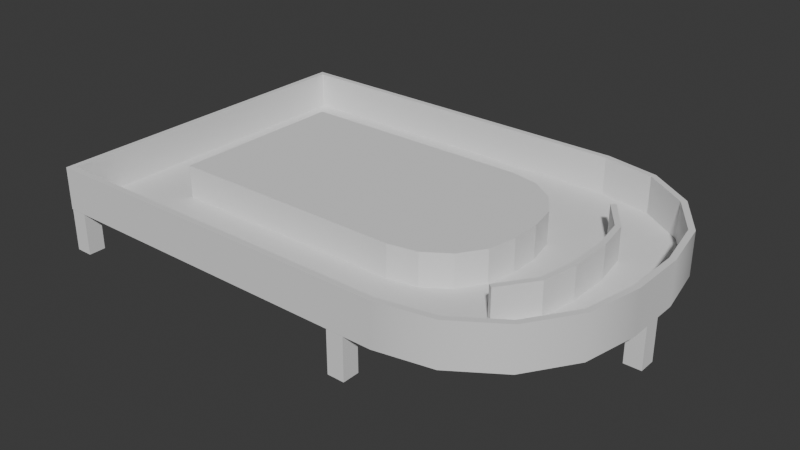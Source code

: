 # Source: WaterTable2.blend  (saved by Blender 4.1.24; exported with 4.5.12 LTS)
import bpy
from mathutils import Matrix  # noqa: F401  (used for matrix-valued properties, if any)

bpy.ops.wm.read_factory_settings(use_empty=True)
scene = bpy.context.scene
scene.name = 'Scene'

# ---- collections
col_collection = bpy.data.collections.new('Collection'); scene.collection.children.link(col_collection)

# ---- world
world_world = bpy.data.worlds.new('World'); scene.world = world_world
world_world.use_nodes = True; world_world.node_tree.nodes.clear()
_N = world_world.node_tree.nodes; _L = world_world.node_tree.links
n0 = _N.new('ShaderNodeOutputWorld'); n0.name = 'World Output'; n0.location = (300, 300)
n1 = _N.new('ShaderNodeBackground'); n1.name = 'Background'; n1.location = (10, 300)
n1.inputs[0].default_value = (0.05088, 0.05088, 0.05088, 1.0)
_L.new(n1.outputs[0], n0.inputs[0])
n0.is_active_output = True
world_world.color = (0.05088, 0.05088, 0.05088)
world_world.use_sun_shadow = False
world_world.sun_shadow_jitter_overblur = 0.0

# ---- meshes
me_cube_004 = bpy.data.meshes.new('Cube.004')
me_cube_004.from_pydata([(-4.0, -4.0, 1.0), (-3.863, -3.863, 2.0), (-4.0, 4.0, 1.0), (-3.863, 3.863, 2.0), (8.0, -0.6568, 1.0), (4.657, -4.0, 1.0), (7.746, -1.936, 1.0), (7.021, -3.021, 1.0), (5.936, -3.746, 1.0), (4.643, -3.863, 2.0), (5.883, -3.617, 2.0), (6.922, -2.922, 2.0), (4.657, 4.0, 1.0), (8.0, 0.6568, 1.0), (5.936, 3.746, 1.0), (7.021, 3.021, 1.0), (7.746, 1.936, 1.0), (7.863, 0.6433, 2.0), (4.643, 3.863, 2.0), (5.883, 3.617, 2.0), (-4.0, -4.0, 2.0), (-4.0, 4.0, 2.0), (7.746, 1.936, 2.0), (8.0, 0.6568, 2.0), (7.021, 3.021, 2.0), (5.936, 3.746, 2.0), (4.657, 4.0, 2.0), (5.936, -3.746, 2.0), (4.657, -4.0, 2.0), (7.021, -3.021, 2.0), (7.746, -1.936, 2.0), (8.0, -0.6568, 2.0), (-3.863, -3.863, 1.137), (-3.863, 3.863, 1.137), (7.617, 1.883, 1.137), (7.863, 0.6433, 1.137), (6.922, 2.922, 1.137), (5.883, 3.617, 1.137), (4.643, 3.863, 1.137), (5.883, -3.617, 1.137), (4.643, -3.863, 1.137), (7.863, -0.6433, 1.137), (7.617, 1.883, 2.0), (6.922, 2.922, 2.0), (7.617, -1.883, 2.0), (7.863, -0.6433, 2.0), (7.617, -1.883, 1.137), (6.922, -2.922, 1.137), (6.47, 1.366, 1.9), (5.9, -2.172, 1.9), (6.62, 0.5111, 1.9), (5.9, 2.172, 1.9), (6.62, -0.5111, 1.137), (6.492, 0.4999, 1.9), (5.795, 2.098, 1.9), (6.492, -0.4999, 1.9), (5.795, 2.098, 1.137), (5.795, -2.098, 1.137), (6.62, -0.5111, 1.9), (6.47, -1.366, 1.137), (5.9, -2.172, 1.137), (6.47, -1.366, 1.9), (6.47, 1.366, 1.137), (6.62, 0.5111, 1.137), (5.9, 2.172, 1.137), (6.351, -1.317, 1.9), (6.351, 1.317, 1.137), (6.351, 1.317, 1.9), (5.795, -2.098, 1.9), (6.492, 0.4999, 1.137), (6.351, -1.317, 1.137), (6.492, -0.4999, 1.137)], [], [(0, 20, 21, 2), (5, 28, 20, 0), (18, 3, 33, 38), (13, 23, 31, 4), (2, 21, 26, 12), (23, 13, 16, 22), (22, 16, 15, 24), (24, 15, 14, 25), (25, 14, 12, 26), (28, 5, 8, 27), (27, 8, 7, 29), (29, 7, 6, 30), (30, 6, 4, 31), (2, 12, 14, 15, 16, 13, 4, 6, 7, 8, 5, 0), (1, 3, 21, 20), (42, 17, 23, 22), (43, 42, 22, 24), (19, 43, 24, 25), (18, 19, 25, 26), (10, 9, 28, 27), (11, 10, 27, 29), (44, 11, 29, 30), (45, 44, 30, 31), (17, 45, 31, 23), (9, 1, 20, 28), (3, 18, 26, 21), (9, 10, 39, 40), (10, 11, 47, 39), (43, 19, 37, 36), (1, 9, 40, 32), (3, 1, 32, 33), (19, 18, 38, 37), (51, 64, 56, 54), (59, 60, 57, 70), (50, 48, 67, 53), (61, 58, 55, 65), (64, 62, 66, 56), (53, 67, 66, 69), (65, 55, 71, 70), (67, 54, 56, 66), (55, 53, 69, 71), (68, 65, 70, 57), (58, 50, 53, 55), (48, 51, 54, 67), (52, 59, 70, 71), (60, 49, 68, 57), (49, 61, 65, 68), (63, 52, 71, 69), (64, 51, 48, 62), (62, 48, 50, 63), (63, 50, 58, 52), (52, 58, 61, 59), (59, 61, 49, 60), (42, 43, 36, 34), (17, 42, 34, 35), (45, 17, 35, 41), (44, 45, 41, 46), (11, 44, 46, 47), (62, 63, 69, 66)])
_uv = me_cube_004.uv_layers.new(name='UVMap')
_uv.uv.foreach_set('vector', [0.375, 0.0, 0.625, 0.0, 0.625, 0.25, 0.375, 0.25, 0.375, 0.8196, 0.625, 0.8196, 0.625, 1.0, 0.375, 1.0, 0.6949, 0.5043, 0.8722, 0.5043, 0.8722, 0.5043, 0.6949, 0.5043, 0.375, 0.6045, 0.625, 0.6045, 0.625, 0.6455, 0.375, 0.6455, 0.375, 0.25, 0.625, 0.25, 0.625, 0.4304, 0.375, 0.4304, 0.625, 0.6045, 0.375, 0.6045, 0.375, 0.5645, 0.625, 0.5645, 0.625, 0.5645, 0.375, 0.5645, 0.375, 0.5, 0.625, 0.5, 0.625, 0.5, 0.375, 0.5, 0.375, 0.457, 0.625, 0.457, 0.625, 0.457, 0.375, 0.457, 0.375, 0.4304, 0.625, 0.4304, 0.625, 0.8196, 0.375, 0.8196, 0.375, 0.793, 0.625, 0.793, 0.625, 0.793, 0.375, 0.793, 0.375, 0.75, 0.625, 0.75, 0.625, 0.75, 0.375, 0.75, 0.375, 0.6855, 0.625, 0.6855, 0.625, 0.6855, 0.375, 0.6855, 0.375, 0.6455, 0.625, 0.6455, 0.125, 0.5, 0.3054, 0.5, 0.332, 0.508, 0.3546, 0.5306, 0.3697, 0.5645, 0.375, 0.6045, 0.375, 0.6455, 0.3697, 0.6855, 0.3546, 0.7194, 0.332, 0.742, 0.3054, 0.75, 0.125, 0.75, 0.8722, 0.7457, 0.8722, 0.5043, 0.875, 0.5, 0.875, 0.75, 0.633, 0.5662, 0.6278, 0.6049, 0.625, 0.6045, 0.6303, 0.5645, 0.6475, 0.5337, 0.633, 0.5662, 0.6303, 0.5645, 0.6454, 0.5306, 0.6691, 0.512, 0.6475, 0.5337, 0.6454, 0.5306, 0.668, 0.508, 0.6949, 0.5043, 0.6691, 0.512, 0.668, 0.508, 0.6946, 0.5, 0.6691, 0.738, 0.6949, 0.7457, 0.6946, 0.75, 0.668, 0.742, 0.6475, 0.7163, 0.6691, 0.738, 0.668, 0.742, 0.6454, 0.7194, 0.633, 0.6838, 0.6475, 0.7163, 0.6454, 0.7194, 0.6303, 0.6855, 0.6278, 0.6451, 0.633, 0.6838, 0.6303, 0.6855, 0.625, 0.6455, 0.6278, 0.6049, 0.6278, 0.6451, 0.625, 0.6455, 0.625, 0.6045, 0.6949, 0.7457, 0.8722, 0.7457, 0.875, 0.75, 0.6946, 0.75, 0.8722, 0.5043, 0.6949, 0.5043, 0.6946, 0.5, 0.875, 0.5, 0.6949, 0.7457, 0.6691, 0.738, 0.6691, 0.738, 0.6949, 0.7457, 0.6691, 0.738, 0.6475, 0.7163, 0.6475, 0.7163, 0.6691, 0.738, 0.6475, 0.5337, 0.6691, 0.512, 0.6691, 0.512, 0.6475, 0.5337, 0.8722, 0.7457, 0.6949, 0.7457, 0.6949, 0.7457, 0.8722, 0.7457, 0.8722, 0.5043, 0.8722, 0.7457, 0.8722, 0.7457, 0.8722, 0.5043, 0.6691, 0.512, 0.6949, 0.5043, 0.6949, 0.5043, 0.6691, 0.512, 0.0, 0.0, 0.0, 0.0, 0.0, 0.0, 0.0, 0.0, 0.633, 0.6838, 0.6475, 0.7163, 0.6475, 0.7163, 0.633, 0.6838, 0.0, 0.0, 0.0, 0.0, 0.0, 0.0, 0.0, 0.0, 0.0, 0.0, 0.0, 0.0, 0.0, 0.0, 0.0, 0.0, 0.6475, 0.5337, 0.633, 0.5662, 0.633, 0.5662, 0.6475, 0.5337, 0.6278, 0.6049, 0.633, 0.5662, 0.633, 0.5662, 0.6278, 0.6049, 0.633, 0.6838, 0.6278, 0.6451, 0.6278, 0.6451, 0.633, 0.6838, 0.633, 0.5662, 0.6475, 0.5337, 0.6475, 0.5337, 0.633, 0.5662, 0.6278, 0.6451, 0.6278, 0.6049, 0.6278, 0.6049, 0.6278, 0.6451, 0.6475, 0.7163, 0.633, 0.6838, 0.633, 0.6838, 0.6475, 0.7163, 0.0, 0.0, 0.0, 0.0, 0.0, 0.0, 0.0, 0.0, 0.0, 0.0, 0.0, 0.0, 0.0, 0.0, 0.0, 0.0, 0.6278, 0.6451, 0.633, 0.6838, 0.633, 0.6838, 0.6278, 0.6451, 0.0, 0.0, 0.0, 0.0, 0.0, 0.0, 0.0, 0.0, 0.0, 0.0, 0.0, 0.0, 0.0, 0.0, 0.0, 0.0, 0.6278, 0.6049, 0.6278, 0.6451, 0.6278, 0.6451, 0.6278, 0.6049, 0.0, 0.0, 0.0, 0.0, 0.0, 0.0, 0.0, 0.0, 0.0, 0.0, 0.0, 0.0, 0.0, 0.0, 0.0, 0.0, 0.0, 0.0, 0.0, 0.0, 0.0, 0.0, 0.0, 0.0, 0.0, 0.0, 0.0, 0.0, 0.0, 0.0, 0.0, 0.0, 0.0, 0.0, 0.0, 0.0, 0.0, 0.0, 0.0, 0.0, 0.633, 0.5662, 0.6475, 0.5337, 0.6475, 0.5337, 0.633, 0.5662, 0.6278, 0.6049, 0.633, 0.5662, 0.633, 0.5662, 0.6278, 0.6049, 0.6278, 0.6451, 0.6278, 0.6049, 0.6278, 0.6049, 0.6278, 0.6451, 0.633, 0.6838, 0.6278, 0.6451, 0.6278, 0.6451, 0.633, 0.6838, 0.6475, 0.7163, 0.633, 0.6838, 0.633, 0.6838, 0.6475, 0.7163, 0.633, 0.5662, 0.6278, 0.6049, 0.6278, 0.6049, 0.633, 0.5662])
me_cube_004.update()
me_cube_004.normals_split_custom_set([tuple(v) for v in zip(*[iter([-1.0, 0.0, 0.0, -1.0, 0.0, 0.0, -1.0, 0.0, 0.0, -1.0, 0.0, 0.0, 0.0, -1.0, 0.0, 0.0, -1.0, 0.0, 0.0, -1.0, 0.0, 0.0, -1.0, 0.0, 0.0, -1.0, 0.0, 0.0, -1.0, 0.0, 0.0, -1.0, 0.0, 0.0, -1.0, 0.0, 1.0, 0.0, 0.0, 1.0, 0.0, 0.0, 1.0, 0.0, 0.0, 1.0, 0.0, 0.0, 0.0, 1.0, 0.0, 0.0, 1.0, 0.0, 0.0, 1.0, 0.0, 0.0, 1.0, 0.0, 1.0, 0.001048, -9.315e-06, 1.0, 0.001048, 9.271e-06, 0.9243, 0.3817, 9.315e-06, 0.9243, 0.3817, -9.271e-06, 0.9235, 0.3837, -9.315e-06, 0.9235, 0.3837, 9.271e-06, 0.7078, 0.7064, 9.315e-06, 0.7078, 0.7064, -9.271e-06, 0.7064, 0.7078, -9.315e-06, 0.7064, 0.7078, 9.271e-06, 0.3837, 0.9235, 9.315e-06, 0.3837, 0.9235, -6.512e-05, 0.3817, 0.9243, -9.315e-06, 0.3817, 0.9243, 9.271e-06, 0.001049, 1.0, 9.315e-06, 0.001049, 1.0, -9.271e-06, 0.001049, -1.0, -9.315e-06, 0.001049, -1.0, 9.271e-06, 0.3817, -0.9243, 9.315e-06, 0.3817, -0.9243, -9.271e-06, 0.3837, -0.9235, -9.315e-06, 0.3837, -0.9235, 6.512e-05, 0.7064, -0.7078, 9.315e-06, 0.7064, -0.7078, -9.271e-06, 0.7078, -0.7064, -9.315e-06, 0.7078, -0.7064, 9.271e-06, 0.9235, -0.3837, 9.315e-06, 0.9235, -0.3837, -9.271e-06, 0.9243, -0.3817, -9.315e-06, 0.9243, -0.3817, 9.271e-06, 1.0, -0.001048, 9.315e-06, 1.0, -0.001048, -9.271e-06, -6.568e-09, 0.0, -1.0, -6.568e-09, 0.0, -1.0, -6.568e-09, 0.0, -1.0, -6.568e-09, 0.0, -1.0, -6.568e-09, 0.0, -1.0, -6.568e-09, 0.0, -1.0, -6.568e-09, 0.0, -1.0, -6.568e-09, 0.0, -1.0, -6.568e-09, 0.0, -1.0, -6.568e-09, 0.0, -1.0, -6.568e-09, 0.0, -1.0, -6.568e-09, 0.0, -1.0, 0.0, 0.0, 1.0, 0.0, 0.0, 1.0, 0.0, 0.0, 1.0, 0.0, 0.0, 1.0, 1.358e-06, 0.0, 1.0, 1.358e-06, 0.0, 1.0, 1.358e-06, 0.0, 1.0, 1.358e-06, 0.0, 1.0, 0.0, 0.0, 1.0, 0.0, 0.0, 1.0, 0.0, 0.0, 1.0, 0.0, 0.0, 1.0, 0.0, 0.0, 1.0, 0.0, 0.0, 1.0, 0.0, 0.0, 1.0, 0.0, 0.0, 1.0, 0.0, 0.0, 1.0, 0.0, 0.0, 1.0, 0.0, 0.0, 1.0, 0.0, 0.0, 1.0, 0.0, 0.0, 1.0, 0.0, 0.0, 1.0, 0.0, 0.0, 1.0, 0.0, 0.0, 1.0, 0.0, 0.0, 1.0, 0.0, 0.0, 1.0, 0.0, 0.0, 1.0, 0.0, 0.0, 1.0, 0.0, 0.0, 1.0, 0.0, 0.0, 1.0, 0.0, 0.0, 1.0, 0.0, 0.0, 1.0, 1.358e-06, 0.0, 1.0, 1.358e-06, 0.0, 1.0, 1.358e-06, 0.0, 1.0, 1.358e-06, 0.0, 1.0, 0.0, 0.0, 1.0, 0.0, 0.0, 1.0, 0.0, 0.0, 1.0, 0.0, 0.0, 1.0, 0.0, 0.0, 1.0, 0.0, 0.0, 1.0, 0.0, 0.0, 1.0, 0.0, 0.0, 1.0, 0.0, 0.0, 1.0, 0.0, 0.0, 1.0, 0.0, 0.0, 1.0, 0.0, 0.0, 1.0, -0.1951, 0.9808, 0.0, -0.1951, 0.9808, 0.0, -0.1951, 0.9808, 0.0, -0.1951, 0.9808, 0.0, -0.5556, 0.8315, 0.0, -0.5556, 0.8315, 0.0, -0.5556, 0.8315, 0.0, -0.5556, 0.8315, 0.0, -0.5556, -0.8315, 0.0, -0.5556, -0.8315, 0.0, -0.5556, -0.8315, 0.0, -0.5556, -0.8315, 0.0, 0.0, 1.0, 0.0, 0.0, 1.0, 0.0, 0.0, 1.0, 0.0, 0.0, 1.0, 0.0, 1.0, 0.0, 0.0, 1.0, 0.0, 0.0, 1.0, 0.0, 0.0, 1.0, 0.0, 0.0, -0.1951, -0.9808, 0.0, -0.1951, -0.9808, 0.0, -0.1951, -0.9808, 0.0, -0.1951, -0.9808, 0.0, -0.5772, 0.8166, 0.0, -0.5772, 0.8166, 0.0, -0.5772, 0.8166, 0.0, -0.5772, 0.8166, 0.0, -4.813e-07, 0.0, -1.0, -4.813e-07, 0.0, -1.0, -4.813e-07, 0.0, -1.0, -4.813e-07, 0.0, -1.0, 0.0, 0.0, 1.0, 0.0, 0.0, 1.0, 0.0, 0.0, 1.0, 0.0, 0.0, 1.0, -1.106e-06, 0.0, 1.0, -1.106e-06, 0.0, 1.0, -1.106e-06, 0.0, 1.0, -1.106e-06, 0.0, 1.0, -4.813e-07, 0.0, -1.0, -4.813e-07, 0.0, -1.0, -4.813e-07, 0.0, -1.0, -4.813e-07, 0.0, -1.0, -0.9855, -0.17, 0.0, -0.9855, -0.17, 0.0, -0.9855, -0.17, 0.0, -0.9855, -0.17, 0.0, -0.9855, 0.17, 0.0, -0.9855, 0.17, 0.0, -0.9855, 0.17, 0.0, -0.9855, 0.17, 0.0, -0.8147, -0.5799, 0.0, -0.8147, -0.5799, 0.0, -0.8147, -0.5799, 0.0, -0.8147, -0.5799, 0.0, -1.0, 0.0, 0.0, -1.0, 0.0, 0.0, -1.0, 0.0, 0.0, -1.0, 0.0, 0.0, -0.8147, 0.5799, 0.0, -0.8147, 0.5799, 0.0, -0.8147, 0.5799, 0.0, -0.8147, 0.5799, 0.0, 9.186e-07, 0.0, 1.0, 9.186e-07, 0.0, 1.0, 9.186e-07, 0.0, 1.0, 9.186e-07, 0.0, 1.0, 9.627e-07, 0.0, 1.0, 9.627e-07, 0.0, 1.0, 9.627e-07, 0.0, 1.0, 9.627e-07, 0.0, 1.0, 0.0, 0.0, -1.0, 0.0, 0.0, -1.0, 0.0, 0.0, -1.0, 0.0, 0.0, -1.0, -0.5772, -0.8166, 0.0, -0.5772, -0.8166, 0.0, -0.5772, -0.8166, 0.0, -0.5772, -0.8166, 0.0, 9.627e-07, 0.0, 1.0, 9.627e-07, 0.0, 1.0, 9.627e-07, 0.0, 1.0, 9.627e-07, 0.0, 1.0, 0.0, 0.0, -1.0, 0.0, 0.0, -1.0, 0.0, 0.0, -1.0, 0.0, 0.0, -1.0, 0.8166, 0.5772, 0.0, 0.8166, 0.5772, 0.0, 0.8166, 0.5772, 0.0, 0.8166, 0.5772, 0.0, 0.9849, 0.1731, 0.0, 0.9849, 0.1731, 0.0, 0.9849, 0.1731, 0.0, 0.9849, 0.1731, 0.0, 1.0, 0.0, 0.0, 1.0, 0.0, 0.0, 1.0, 0.0, 0.0, 1.0, 0.0, 0.0, 0.9849, -0.1731, 0.0, 0.9849, -0.1731, 0.0, 0.9849, -0.1731, 0.0, 0.9849, -0.1731, 0.0, 0.8166, -0.5772, 0.0, 0.8166, -0.5772, 0.0, 0.8166, -0.5772, 0.0, 0.8166, -0.5772, 0.0, -0.8315, -0.5556, 0.0, -0.8315, -0.5556, 0.0, -0.8315, -0.5556, 0.0, -0.8315, -0.5556, 0.0, -0.9808, -0.1951, 0.0, -0.9808, -0.1951, 0.0, -0.9808, -0.1951, 0.0, -0.9808, -0.1951, 0.0, -1.0, 0.0, 0.0, -1.0, 0.0, 0.0, -1.0, 0.0, 0.0, -1.0, 0.0, 0.0, -0.9808, 0.1951, 0.0, -0.9808, 0.1951, 0.0, -0.9808, 0.1951, 0.0, -0.9808, 0.1951, 0.0, -0.8315, 0.5556, 0.0, -0.8315, 0.5556, 0.0, -0.8315, 0.5556, 0.0, -0.8315, 0.5556, 0.0, 0.0, 0.0, -1.0, 0.0, 0.0, -1.0, 0.0, 0.0, -1.0, 0.0, 0.0, -1.0])] * 3)])
me_cube_005 = bpy.data.meshes.new('Cube.005')
me_cube_005.from_pydata([(-5.702, -3.863, 1.137), (-5.702, 3.863, 1.137), (7.617, 1.883, 1.137), (7.863, 0.6433, 1.137), (6.922, 2.922, 1.137), (5.883, 3.617, 1.137), (4.643, 3.863, 1.137), (5.883, -3.617, 1.137), (4.643, -3.863, 1.137), (6.922, -2.922, 1.137), (7.617, -1.883, 1.137), (7.863, -0.6433, 1.137), (-5.702, -3.863, 2.572), (-5.702, 3.863, 2.572), (7.617, 1.883, 2.572), (7.863, 0.6433, 2.572), (6.922, 2.922, 2.572), (5.883, 3.617, 2.572), (4.643, 3.863, 2.572), (5.883, -3.617, 2.572), (4.643, -3.863, 2.572), (6.922, -2.922, 2.572), (7.617, -1.883, 2.572), (7.863, -0.6433, 2.572)], [], [(3, 11, 10, 9, 7, 8, 0, 1, 6, 5, 4, 2), (15, 14, 16, 17, 18, 13, 12, 20, 19, 21, 22, 23), (1, 0, 12, 13), (9, 10, 22, 21), (5, 6, 18, 17), (6, 1, 13, 18), (3, 2, 14, 15), (10, 11, 23, 22), (8, 7, 19, 20), (2, 4, 16, 14), (11, 3, 15, 23), (7, 9, 21, 19), (4, 5, 17, 16), (0, 8, 20, 12)])
_uv = me_cube_005.uv_layers.new(name='UVMap')
_uv.uv.foreach_set('vector', [0.6278, 0.6049, 0.6278, 0.6451, 0.633, 0.6838, 0.6475, 0.7163, 0.6691, 0.738, 0.6949, 0.7457, 0.8722, 0.7457, 0.8722, 0.5043, 0.6949, 0.5043, 0.6691, 0.512, 0.6475, 0.5337, 0.633, 0.5662, 0.6278, 0.6049, 0.633, 0.5662, 0.6475, 0.5337, 0.6691, 0.512, 0.6949, 0.5043, 0.8722, 0.5043, 0.8722, 0.7457, 0.6949, 0.7457, 0.6691, 0.738, 0.6475, 0.7163, 0.633, 0.6838, 0.6278, 0.6451, 0.8722, 0.5043, 0.8722, 0.7457, 0.8722, 0.7457, 0.8722, 0.5043, 0.6475, 0.7163, 0.633, 0.6838, 0.633, 0.6838, 0.6475, 0.7163, 0.6691, 0.512, 0.6949, 0.5043, 0.6949, 0.5043, 0.6691, 0.512, 0.6949, 0.5043, 0.8722, 0.5043, 0.8722, 0.5043, 0.6949, 0.5043, 0.6278, 0.6049, 0.633, 0.5662, 0.633, 0.5662, 0.6278, 0.6049, 0.633, 0.6838, 0.6278, 0.6451, 0.6278, 0.6451, 0.633, 0.6838, 0.6949, 0.7457, 0.6691, 0.738, 0.6691, 0.738, 0.6949, 0.7457, 0.633, 0.5662, 0.6475, 0.5337, 0.6475, 0.5337, 0.633, 0.5662, 0.6278, 0.6451, 0.6278, 0.6049, 0.6278, 0.6049, 0.6278, 0.6451, 0.6691, 0.738, 0.6475, 0.7163, 0.6475, 0.7163, 0.6691, 0.738, 0.6475, 0.5337, 0.6691, 0.512, 0.6691, 0.512, 0.6475, 0.5337, 0.8722, 0.7457, 0.6949, 0.7457, 0.6949, 0.7457, 0.8722, 0.7457])
me_cube_005.update()
me_cube_005.normals_split_custom_set([tuple(v) for v in zip(*[iter([4.77e-09, 0.0, -1.0, 4.77e-09, 0.0, -1.0, 4.77e-09, 0.0, -1.0, 4.77e-09, 0.0, -1.0, 4.77e-09, 0.0, -1.0, 4.77e-09, 0.0, -1.0, 4.77e-09, 0.0, -1.0, 4.77e-09, 0.0, -1.0, 4.77e-09, 0.0, -1.0, 4.77e-09, 0.0, -1.0, 4.77e-09, 0.0, -1.0, 4.77e-09, 0.0, -1.0, 0.0, 0.0, 1.0, 0.0, 0.0, 1.0, 0.0, 0.0, 1.0, 0.0, 0.0, 1.0, 0.0, 0.0, 1.0, 0.0, 0.0, 1.0, 0.0, 0.0, 1.0, 0.0, 0.0, 1.0, 0.0, 0.0, 1.0, 0.0, 0.0, 1.0, 0.0, 0.0, 1.0, 0.0, 0.0, 1.0, -1.0, 0.0, 0.0, -1.0, 0.0, 0.0, -1.0, 0.0, 0.0, -1.0, 0.0, 0.0, 0.8315, -0.5556, 0.0, 0.8315, -0.5556, 0.0, 0.8315, -0.5556, 0.0, 0.8315, -0.5556, 0.0, 0.1951, 0.9808, 0.0, 0.1951, 0.9808, 0.0, 0.1951, 0.9808, 0.0, 0.1951, 0.9808, 0.0, 0.0, 1.0, 0.0, 0.0, 1.0, 0.0, 0.0, 1.0, 0.0, 0.0, 1.0, 0.0, 0.9808, 0.1951, 0.0, 0.9808, 0.1951, 0.0, 0.9808, 0.1951, 0.0, 0.9808, 0.1951, 0.0, 0.9808, -0.1951, 0.0, 0.9808, -0.1951, 0.0, 0.9808, -0.1951, 0.0, 0.9808, -0.1951, 0.0, 0.1951, -0.9808, 0.0, 0.1951, -0.9808, 0.0, 0.1951, -0.9808, 0.0, 0.1951, -0.9808, 0.0, 0.8315, 0.5556, 0.0, 0.8315, 0.5556, 0.0, 0.8315, 0.5556, 0.0, 0.8315, 0.5556, 0.0, 1.0, 0.0, 0.0, 1.0, 0.0, 0.0, 1.0, 0.0, 0.0, 1.0, 0.0, 0.0, 0.5556, -0.8315, 0.0, 0.5556, -0.8315, 0.0, 0.5556, -0.8315, 0.0, 0.5556, -0.8315, 0.0, 0.5556, 0.8315, 0.0, 0.5556, 0.8315, 0.0, 0.5556, 0.8315, 0.0, 0.5556, 0.8315, 0.0, 0.0, -1.0, 0.0, 0.0, -1.0, 0.0, 0.0, -1.0, 0.0, 0.0, -1.0, 0.0])] * 3)])
me_cube_006 = bpy.data.meshes.new('Cube.006')
me_cube_006.from_pydata([(-1.0, -1.0, -1.0), (-1.0, -1.0, 4.0), (-1.0, 1.0, -1.0), (-1.0, 1.0, 4.0), (1.0, -1.0, -1.0), (1.0, -1.0, 4.0), (1.0, 1.0, -1.0), (1.0, 1.0, 4.0), (38.9, -1.0, -1.0), (38.9, -1.0, 4.0), (38.9, 1.0, -1.0), (38.9, 1.0, 4.0), (36.9, -1.0, -1.0), (36.9, -1.0, 4.0), (36.9, 1.0, -1.0), (36.9, 1.0, 4.0), (-1.0, 38.9, -1.0), (-1.0, 38.9, 4.0), (-1.0, 36.9, -1.0), (-1.0, 36.9, 4.0), (1.0, 38.9, -1.0), (1.0, 38.9, 4.0), (1.0, 36.9, -1.0), (1.0, 36.9, 4.0), (38.9, 38.9, -1.0), (38.9, 38.9, 4.0), (38.9, 36.9, -1.0), (38.9, 36.9, 4.0), (36.9, 38.9, -1.0), (36.9, 38.9, 4.0), (36.9, 36.9, -1.0), (36.9, 36.9, 4.0), (58.86, 18.0, -1.0), (58.86, 18.0, 4.0), (58.86, 20.0, -1.0), (58.86, 20.0, 4.0), (56.86, 18.0, -1.0), (56.86, 18.0, 4.0), (56.86, 20.0, -1.0), (56.86, 20.0, 4.0)], [], [(0, 1, 3, 2), (2, 3, 7, 6), (6, 7, 5, 4), (4, 5, 1, 0), (2, 6, 4, 0), (7, 3, 1, 5), (8, 10, 11, 9), (10, 14, 15, 11), (14, 12, 13, 15), (12, 8, 9, 13), (10, 8, 12, 14), (15, 13, 9, 11), (16, 18, 19, 17), (18, 22, 23, 19), (22, 20, 21, 23), (20, 16, 17, 21), (18, 16, 20, 22), (23, 21, 17, 19), (24, 25, 27, 26), (26, 27, 31, 30), (30, 31, 29, 28), (28, 29, 25, 24), (26, 30, 28, 24), (31, 27, 25, 29), (32, 34, 35, 33), (34, 38, 39, 35), (38, 36, 37, 39), (36, 32, 33, 37), (34, 32, 36, 38), (39, 37, 33, 35)])
_uv = me_cube_006.uv_layers.new(name='UVMap')
_uv.uv.foreach_set('vector', [0.375, 0.0, 0.625, 0.0, 0.625, 0.25, 0.375, 0.25, 0.375, 0.25, 0.625, 0.25, 0.625, 0.5, 0.375, 0.5, 0.375, 0.5, 0.625, 0.5, 0.625, 0.75, 0.375, 0.75, 0.375, 0.75, 0.625, 0.75, 0.625, 1.0, 0.375, 1.0, 0.125, 0.5, 0.375, 0.5, 0.375, 0.75, 0.125, 0.75, 0.625, 0.5, 0.875, 0.5, 0.875, 0.75, 0.625, 0.75, 0.375, 0.0, 0.375, 0.25, 0.625, 0.25, 0.625, 0.0, 0.375, 0.25, 0.375, 0.5, 0.625, 0.5, 0.625, 0.25, 0.375, 0.5, 0.375, 0.75, 0.625, 0.75, 0.625, 0.5, 0.375, 0.75, 0.375, 1.0, 0.625, 1.0, 0.625, 0.75, 0.125, 0.5, 0.125, 0.75, 0.375, 0.75, 0.375, 0.5, 0.625, 0.5, 0.625, 0.75, 0.875, 0.75, 0.875, 0.5, 0.375, 0.0, 0.375, 0.25, 0.625, 0.25, 0.625, 0.0, 0.375, 0.25, 0.375, 0.5, 0.625, 0.5, 0.625, 0.25, 0.375, 0.5, 0.375, 0.75, 0.625, 0.75, 0.625, 0.5, 0.375, 0.75, 0.375, 1.0, 0.625, 1.0, 0.625, 0.75, 0.125, 0.5, 0.125, 0.75, 0.375, 0.75, 0.375, 0.5, 0.625, 0.5, 0.625, 0.75, 0.875, 0.75, 0.875, 0.5, 0.375, 0.0, 0.625, 0.0, 0.625, 0.25, 0.375, 0.25, 0.375, 0.25, 0.625, 0.25, 0.625, 0.5, 0.375, 0.5, 0.375, 0.5, 0.625, 0.5, 0.625, 0.75, 0.375, 0.75, 0.375, 0.75, 0.625, 0.75, 0.625, 1.0, 0.375, 1.0, 0.125, 0.5, 0.375, 0.5, 0.375, 0.75, 0.125, 0.75, 0.625, 0.5, 0.875, 0.5, 0.875, 0.75, 0.625, 0.75, 0.375, 0.0, 0.375, 0.25, 0.625, 0.25, 0.625, 0.0, 0.375, 0.25, 0.375, 0.5, 0.625, 0.5, 0.625, 0.25, 0.375, 0.5, 0.375, 0.75, 0.625, 0.75, 0.625, 0.5, 0.375, 0.75, 0.375, 1.0, 0.625, 1.0, 0.625, 0.75, 0.125, 0.5, 0.125, 0.75, 0.375, 0.75, 0.375, 0.5, 0.625, 0.5, 0.625, 0.75, 0.875, 0.75, 0.875, 0.5])
me_cube_006.update()
me_cube_008 = bpy.data.meshes.new('Cube.008')
me_cube_008.from_pydata([(-3.863, -3.863, 1.137), (-3.863, 3.863, 1.137), (7.617, 1.883, 1.137), (7.863, 0.6433, 1.137), (6.922, 2.922, 1.137), (5.883, 3.617, 1.137), (4.643, 3.863, 1.137), (5.883, -3.617, 1.137), (4.643, -3.863, 1.137), (7.863, -0.6433, 1.137), (7.617, -1.883, 1.137), (6.922, -2.922, 1.137)], [], [(3, 2, 4, 5, 6, 1, 0, 8, 7, 11, 10, 9)])
_uv = me_cube_008.uv_layers.new(name='UVMap')
_uv.uv.foreach_set('vector', [0.6278, 0.6049, 0.633, 0.5662, 0.6475, 0.5337, 0.6691, 0.512, 0.6949, 0.5043, 0.8722, 0.5043, 0.8722, 0.7457, 0.6949, 0.7457, 0.6691, 0.738, 0.6475, 0.7163, 0.633, 0.6838, 0.6278, 0.6451])
me_cube_008.update()
me_cube_008.normals_split_custom_set([tuple(v) for v in zip(*[iter([0.0, 0.0, 1.0, 0.0, 0.0, 1.0, 0.0, 0.0, 1.0, 0.0, 0.0, 1.0, 0.0, 0.0, 1.0, 0.0, 0.0, 1.0, 0.0, 0.0, 1.0, 0.0, 0.0, 1.0, 0.0, 0.0, 1.0, 0.0, 0.0, 1.0, 0.0, 0.0, 1.0, 0.0, 0.0, 1.0])] * 3)])

# ---- objects
ob_watertable2 = bpy.data.objects.new('WaterTable2', me_cube_004)
ob_middle = bpy.data.objects.new('Middle', me_cube_005)
ob_legs = bpy.data.objects.new('Legs', me_cube_006)
ob_bottom = bpy.data.objects.new('Bottom', me_cube_008)

# ---- transforms, parenting, visibility, modifiers, constraints
ob_watertable2.location = (0.0, 0.0, 0.0)
ob_middle.parent = ob_watertable2
ob_middle.location = (0.8875, 0.0, 0.5)
ob_middle.scale = (0.5437, 0.5437, 0.5437)
ob_legs.parent = ob_watertable2
ob_legs.location = (-3.79, -3.79, 0.2)
ob_legs.scale = (0.2, 0.2, 0.2)
ob_bottom.parent = ob_watertable2
ob_bottom.location = (0.0, 0.0, 0.0)

# ---- collection membership
col_collection.objects.link(ob_watertable2)
col_collection.objects.link(ob_middle)
col_collection.objects.link(ob_legs)
col_collection.objects.link(ob_bottom)

# ---- scene / render settings (as saved in the file)
scene.frame_start = 1; scene.frame_end = 250; scene.frame_set(0)
scene.render.engine = 'BLENDER_EEVEE_NEXT'
scene.cycles.sampling_pattern = 'TABULATED_SOBOL'
scene.eevee.ray_tracing_options.trace_max_roughness = 0.0
bpy.context.view_layer.update()

# ---- added for rendering (the .blend has no active camera and no usable light): camera, sun
cam_auto = bpy.data.cameras.new('AutoCamera')
cam_auto.lens = 50.0
cam_auto.sensor_width = 36.0
cam_auto.clip_end = 1000.0
ob_auto_camera = bpy.data.objects.new('AutoCamera', cam_auto)
scene.collection.objects.link(ob_auto_camera)
ob_auto_camera.location = (15.4715, -16.1658, 11.7772)
ob_auto_camera.rotation_euler = (1.09748, -7.21219e-08, 0.694738)
scene.camera = ob_auto_camera
light_auto_sun = bpy.data.lights.new('AutoSun', 'SUN')
light_auto_sun.energy = 3.0
light_auto_sun.angle = 0.0523599
ob_auto_sun = bpy.data.objects.new('AutoSun', light_auto_sun)
scene.collection.objects.link(ob_auto_sun)
ob_auto_sun.rotation_euler = (0.872665, 0.174533, 0.523599)
bpy.context.view_layer.update()
